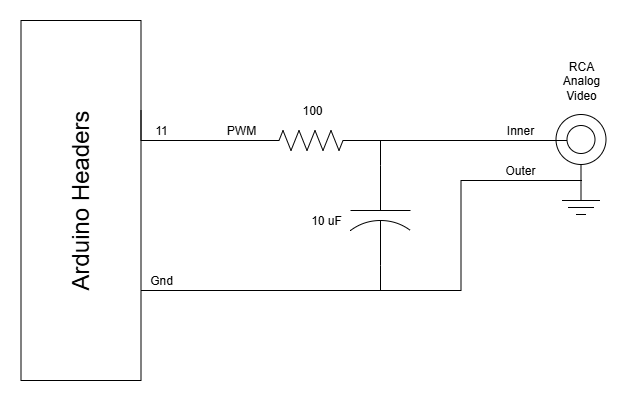

The diagram above was exported from draw.io. Its source (the exported page's mxGraphModel, read from the mxfile embedded in the PNG):
<mxGraphModel dx="995" dy="726" grid="1" gridSize="10" guides="1" tooltips="1" connect="1" arrows="1" fold="1" page="1" pageScale="1" pageWidth="1100" pageHeight="850" math="0" shadow="0">
  <root>
    <mxCell id="0" />
    <mxCell id="1" parent="0" />
    <mxCell id="CqQkL1AC1wuuM3LWnO_Q-1" value="" style="rounded=0;whiteSpace=wrap;html=1;" parent="1" vertex="1">
      <mxGeometry x="160.5" y="200" width="120" height="360" as="geometry" />
    </mxCell>
    <mxCell id="axnZPwphHVGIQs4i_vbI-14" value="&lt;font style=&quot;font-size: 24px&quot;&gt;Arduino Headers&lt;/font&gt;" style="text;html=1;strokeColor=none;fillColor=none;align=center;verticalAlign=middle;whiteSpace=wrap;rounded=0;rotation=-90;" parent="1" vertex="1">
      <mxGeometry x="128" y="370" width="185" height="20" as="geometry" />
    </mxCell>
    <mxCell id="CqQkL1AC1wuuM3LWnO_Q-12" value="PWM" style="text;html=1;strokeColor=none;fillColor=none;align=center;verticalAlign=middle;whiteSpace=wrap;rounded=0;" parent="1" vertex="1">
      <mxGeometry x="360.5" y="300" width="40" height="20" as="geometry" />
    </mxCell>
    <mxCell id="CqQkL1AC1wuuM3LWnO_Q-22" value="11" style="text;html=1;strokeColor=none;fillColor=none;align=center;verticalAlign=middle;whiteSpace=wrap;rounded=0;" parent="1" vertex="1">
      <mxGeometry x="280.5" y="300" width="40" height="20" as="geometry" />
    </mxCell>
    <mxCell id="gEyAKgTmWfJZtig9_PZQ-1" value="" style="pointerEvents=1;verticalLabelPosition=bottom;shadow=0;dashed=0;align=center;html=1;verticalAlign=top;shape=mxgraph.electrical.resistors.resistor_2;" parent="1" vertex="1">
      <mxGeometry x="400.5" y="310" width="100" height="20" as="geometry" />
    </mxCell>
    <mxCell id="gEyAKgTmWfJZtig9_PZQ-3" value="" style="pointerEvents=1;verticalLabelPosition=bottom;shadow=0;dashed=0;align=center;html=1;verticalAlign=top;shape=mxgraph.electrical.miscellaneous.shielded_jack_plug" parent="1" vertex="1">
      <mxGeometry x="695.5" y="294" width="50" height="100" as="geometry" />
    </mxCell>
    <mxCell id="gEyAKgTmWfJZtig9_PZQ-4" style="edgeStyle=orthogonalEdgeStyle;rounded=0;orthogonalLoop=1;jettySize=auto;html=1;exitX=1;exitY=0.25;exitDx=0;exitDy=0;entryX=0;entryY=0.5;entryDx=0;entryDy=0;entryPerimeter=0;endArrow=none;endFill=0;" parent="1" source="CqQkL1AC1wuuM3LWnO_Q-1" target="gEyAKgTmWfJZtig9_PZQ-1" edge="1">
      <mxGeometry relative="1" as="geometry">
        <Array as="points">
          <mxPoint x="280.5" y="320" />
        </Array>
      </mxGeometry>
    </mxCell>
    <mxCell id="gEyAKgTmWfJZtig9_PZQ-6" style="edgeStyle=orthogonalEdgeStyle;rounded=0;orthogonalLoop=1;jettySize=auto;html=1;exitX=1;exitY=0.5;exitDx=0;exitDy=0;exitPerimeter=0;entryX=0.22;entryY=0.26;entryDx=0;entryDy=0;entryPerimeter=0;endArrow=none;endFill=0;" parent="1" source="gEyAKgTmWfJZtig9_PZQ-1" target="gEyAKgTmWfJZtig9_PZQ-3" edge="1">
      <mxGeometry relative="1" as="geometry" />
    </mxCell>
    <mxCell id="gEyAKgTmWfJZtig9_PZQ-8" style="edgeStyle=orthogonalEdgeStyle;rounded=0;orthogonalLoop=1;jettySize=auto;html=1;exitX=1;exitY=0.75;exitDx=0;exitDy=0;entryX=0.52;entryY=0.66;entryDx=0;entryDy=0;entryPerimeter=0;endArrow=none;endFill=0;" parent="1" source="CqQkL1AC1wuuM3LWnO_Q-1" target="gEyAKgTmWfJZtig9_PZQ-3" edge="1">
      <mxGeometry relative="1" as="geometry">
        <Array as="points">
          <mxPoint x="600.5" y="470" />
          <mxPoint x="600.5" y="360" />
        </Array>
      </mxGeometry>
    </mxCell>
    <mxCell id="gEyAKgTmWfJZtig9_PZQ-10" value="Gnd" style="text;html=1;strokeColor=none;fillColor=none;align=center;verticalAlign=middle;whiteSpace=wrap;rounded=0;" parent="1" vertex="1">
      <mxGeometry x="280.5" y="450" width="40" height="20" as="geometry" />
    </mxCell>
    <mxCell id="gEyAKgTmWfJZtig9_PZQ-11" value="100" style="text;html=1;strokeColor=none;fillColor=none;align=center;verticalAlign=middle;whiteSpace=wrap;rounded=0;" parent="1" vertex="1">
      <mxGeometry x="431.5" y="280" width="40" height="20" as="geometry" />
    </mxCell>
    <mxCell id="gEyAKgTmWfJZtig9_PZQ-13" value="RCA Analog&lt;div&gt;Video&lt;/div&gt;" style="text;html=1;strokeColor=none;fillColor=none;align=center;verticalAlign=middle;whiteSpace=wrap;rounded=0;" parent="1" vertex="1">
      <mxGeometry x="700.5" y="250" width="40" height="20" as="geometry" />
    </mxCell>
    <mxCell id="gEyAKgTmWfJZtig9_PZQ-14" value="Inner" style="text;html=1;strokeColor=none;fillColor=none;align=center;verticalAlign=middle;whiteSpace=wrap;rounded=0;" parent="1" vertex="1">
      <mxGeometry x="640" y="300" width="40" height="20" as="geometry" />
    </mxCell>
    <mxCell id="gEyAKgTmWfJZtig9_PZQ-15" value="Outer" style="text;html=1;strokeColor=none;fillColor=none;align=center;verticalAlign=middle;whiteSpace=wrap;rounded=0;" parent="1" vertex="1">
      <mxGeometry x="640" y="340" width="40" height="20" as="geometry" />
    </mxCell>
    <mxCell id="ewkS3oRVzKjHx2nbPTun-2" style="edgeStyle=orthogonalEdgeStyle;rounded=0;orthogonalLoop=1;jettySize=auto;html=1;exitX=0;exitY=0.5;exitDx=0;exitDy=0;exitPerimeter=0;endArrow=none;endFill=0;" edge="1" parent="1" source="ewkS3oRVzKjHx2nbPTun-1">
      <mxGeometry relative="1" as="geometry">
        <mxPoint x="520" y="320" as="targetPoint" />
      </mxGeometry>
    </mxCell>
    <mxCell id="ewkS3oRVzKjHx2nbPTun-3" style="edgeStyle=orthogonalEdgeStyle;rounded=0;orthogonalLoop=1;jettySize=auto;html=1;exitX=1;exitY=0.5;exitDx=0;exitDy=0;exitPerimeter=0;endArrow=none;endFill=0;" edge="1" parent="1" source="ewkS3oRVzKjHx2nbPTun-1">
      <mxGeometry relative="1" as="geometry">
        <mxPoint x="520" y="470" as="targetPoint" />
      </mxGeometry>
    </mxCell>
    <mxCell id="ewkS3oRVzKjHx2nbPTun-1" value="" style="pointerEvents=1;verticalLabelPosition=bottom;shadow=0;dashed=0;align=center;html=1;verticalAlign=top;shape=mxgraph.electrical.capacitors.capacitor_2;rotation=90;" vertex="1" parent="1">
      <mxGeometry x="470" y="365" width="100" height="60" as="geometry" />
    </mxCell>
    <mxCell id="ewkS3oRVzKjHx2nbPTun-4" value="10 uF" style="text;html=1;strokeColor=none;fillColor=none;align=center;verticalAlign=middle;whiteSpace=wrap;rounded=0;" vertex="1" parent="1">
      <mxGeometry x="446" y="390" width="40" height="20" as="geometry" />
    </mxCell>
  </root>
</mxGraphModel>